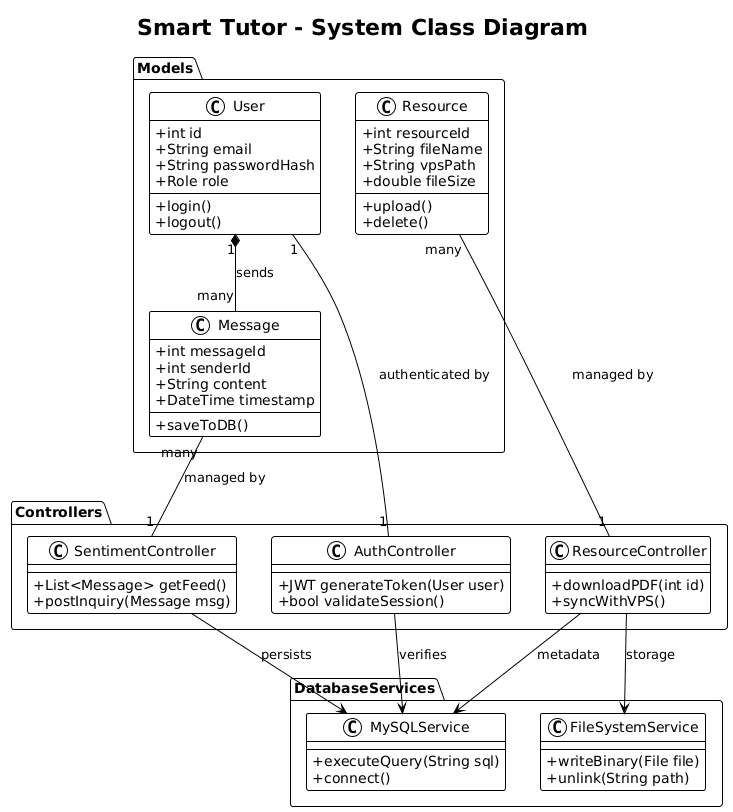

The diagram above was rendered by PlantUML. Its source (embedded in the PNG):
@startuml
!theme plain
skinparam classAttributeIconSize 0

title Smart Tutor - System Class Diagram

package "Models" {
    class User {
        +int id
        +String email
        +String passwordHash
        +Role role
        +login()
        +logout()
    }

    class Message {
        +int messageId
        +int senderId
        +String content
        +DateTime timestamp
        +saveToDB()
    }

    class Resource {
        +int resourceId
        +String fileName
        +String vpsPath
        +double fileSize
        +upload()
        +delete()
    }
}

package "Controllers" {
    class AuthController {
        +JWT generateToken(User user)
        +bool validateSession()
    }

    class SentimentController {
        +List<Message> getFeed()
        +postInquiry(Message msg)
    }

    class ResourceController {
        +downloadPDF(int id)
        +syncWithVPS()
    }
}

package "DatabaseServices" {
    class MySQLService {
        +executeQuery(String sql)
        +connect()
    }

    class FileSystemService {
        +writeBinary(File file)
        +unlink(String path)
    }
}

' Relationships
User "1" *-- "many" Message : sends
User "1" -- "1" AuthController : authenticated by
Message "many" -- "1" SentimentController : managed by
Resource "many" -- "1" ResourceController : managed by

AuthController --> MySQLService : verifies
SentimentController --> MySQLService : persists
ResourceController --> MySQLService : metadata
ResourceController --> FileSystemService : storage
@enduml